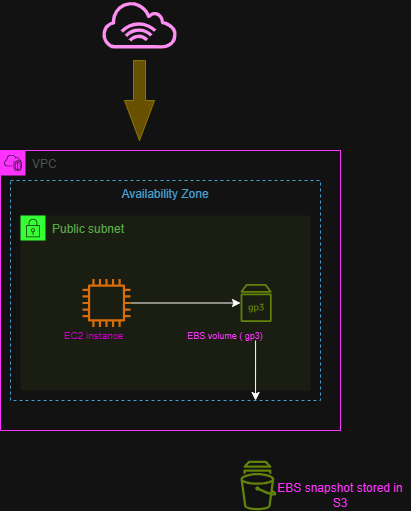

The diagram above was exported from draw.io. Its source (the exported page's mxGraphModel, read from the mxfile embedded in the PNG):
<mxGraphModel dx="1012" dy="622" grid="0" gridSize="10" guides="1" tooltips="1" connect="1" arrows="1" fold="1" page="1" pageScale="1" pageWidth="850" pageHeight="1100" math="0" shadow="0">
  <root>
    <mxCell id="0" />
    <mxCell id="1" parent="0" />
    <mxCell id="JdhT5qP9vH0m8vIYS1JO-2" parent="1" style="sketch=0;outlineConnect=0;dashed=0;verticalLabelPosition=bottom;verticalAlign=top;align=center;html=1;fontSize=12;fontStyle=0;aspect=fixed;pointerEvents=1;shape=mxgraph.aws4.internet_alt1;fillColor=#d80073;strokeColor=#A50040;fontColor=#ffffff;" value="" vertex="1">
      <mxGeometry height="48" width="78" x="340" y="30" as="geometry" />
    </mxCell>
    <mxCell id="JdhT5qP9vH0m8vIYS1JO-3" parent="1" style="points=[[0,0],[0.25,0],[0.5,0],[0.75,0],[1,0],[1,0.25],[1,0.5],[1,0.75],[1,1],[0.75,1],[0.5,1],[0.25,1],[0,1],[0,0.75],[0,0.5],[0,0.25]];outlineConnect=0;gradientColor=none;html=1;whiteSpace=wrap;fontSize=12;fontStyle=0;container=1;pointerEvents=0;collapsible=0;recursiveResize=0;shape=mxgraph.aws4.group;grIcon=mxgraph.aws4.group_vpc2;strokeColor=light-dark(#8C4FFF,#FF33FF);fillColor=none;verticalAlign=top;align=left;spacingLeft=30;fontColor=#AAB7B8;dashed=0;" value="VPC" vertex="1">
      <mxGeometry height="280" width="340" x="240" y="180" as="geometry" />
    </mxCell>
    <mxCell id="JdhT5qP9vH0m8vIYS1JO-6" parent="JdhT5qP9vH0m8vIYS1JO-3" style="fillColor=none;strokeColor=#147EBA;dashed=1;verticalAlign=top;fontStyle=0;fontColor=#147EBA;whiteSpace=wrap;html=1;" value="Availability Zone" vertex="1">
      <mxGeometry height="220" width="310" x="10" y="30" as="geometry" />
    </mxCell>
    <mxCell id="JdhT5qP9vH0m8vIYS1JO-10" parent="JdhT5qP9vH0m8vIYS1JO-3" style="points=[[0,0],[0.25,0],[0.5,0],[0.75,0],[1,0],[1,0.25],[1,0.5],[1,0.75],[1,1],[0.75,1],[0.5,1],[0.25,1],[0,1],[0,0.75],[0,0.5],[0,0.25]];outlineConnect=0;gradientColor=none;html=1;whiteSpace=wrap;fontSize=12;fontStyle=0;container=1;pointerEvents=0;collapsible=0;recursiveResize=0;shape=mxgraph.aws4.group;grIcon=mxgraph.aws4.group_security_group;grStroke=0;strokeColor=light-dark(#7AA116,#33FF33);fillColor=#F2F6E8;verticalAlign=top;align=left;spacingLeft=30;fontColor=#248814;dashed=0;" value="Public subnet" vertex="1">
      <mxGeometry height="175" width="290" x="20" y="65" as="geometry" />
    </mxCell>
    <mxCell id="JdhT5qP9vH0m8vIYS1JO-7" parent="JdhT5qP9vH0m8vIYS1JO-10" style="sketch=0;outlineConnect=0;fontColor=#232F3E;gradientColor=none;fillColor=#ED7100;strokeColor=none;dashed=0;verticalLabelPosition=bottom;verticalAlign=top;align=center;html=1;fontSize=12;fontStyle=0;aspect=fixed;pointerEvents=1;shape=mxgraph.aws4.instance2;points=[];" value="" vertex="1">
      <mxGeometry height="48" width="48" x="62" y="63.5" as="geometry" />
    </mxCell>
    <mxCell id="JdhT5qP9vH0m8vIYS1JO-14" edge="1" parent="JdhT5qP9vH0m8vIYS1JO-10" source="JdhT5qP9vH0m8vIYS1JO-7" style="edgeStyle=orthogonalEdgeStyle;rounded=0;orthogonalLoop=1;jettySize=auto;html=1;" target="JdhT5qP9vH0m8vIYS1JO-8" value="">
      <mxGeometry relative="1" as="geometry" />
    </mxCell>
    <mxCell id="JdhT5qP9vH0m8vIYS1JO-8" parent="JdhT5qP9vH0m8vIYS1JO-10" style="sketch=0;outlineConnect=0;fontColor=#232F3E;gradientColor=none;fillColor=#7AA116;strokeColor=none;dashed=0;verticalLabelPosition=bottom;verticalAlign=top;align=center;html=1;fontSize=12;fontStyle=0;aspect=fixed;pointerEvents=1;shape=mxgraph.aws4.elastic_block_store_volume_gp3;" value="" vertex="1">
      <mxGeometry height="38" width="31.18" x="220" y="68.5" as="geometry" />
    </mxCell>
    <mxCell id="JdhT5qP9vH0m8vIYS1JO-9" parent="JdhT5qP9vH0m8vIYS1JO-10" style="text;html=1;whiteSpace=wrap;strokeColor=none;fillColor=none;align=center;verticalAlign=middle;rounded=0;dashed=1;dashPattern=1 4;" value="&lt;font style=&quot;font-size: 10px; color: light-dark(rgb(0, 0, 0), rgb(204, 0, 204));&quot;&gt;EC2 instance&amp;nbsp;&lt;/font&gt;" vertex="1">
      <mxGeometry height="30" width="90" x="30" y="105" as="geometry" />
    </mxCell>
    <mxCell id="JdhT5qP9vH0m8vIYS1JO-18" edge="1" parent="JdhT5qP9vH0m8vIYS1JO-10" style="edgeStyle=elbowEdgeStyle;rounded=0;orthogonalLoop=1;jettySize=auto;html=1;exitX=0.557;exitY=-0.003;exitDx=0;exitDy=0;exitPerimeter=0;" value="">
      <mxGeometry relative="1" as="geometry">
        <mxPoint x="235.08999999999997" y="125" as="sourcePoint" />
        <mxPoint x="235.0863" y="185.02388718077907" as="targetPoint" />
      </mxGeometry>
    </mxCell>
    <mxCell id="JdhT5qP9vH0m8vIYS1JO-11" parent="JdhT5qP9vH0m8vIYS1JO-3" style="text;html=1;whiteSpace=wrap;strokeColor=none;fillColor=none;align=center;verticalAlign=middle;rounded=0;" value="&lt;font style=&quot;font-size: 9px; color: light-dark(rgb(0, 0, 0), rgb(255, 51, 255));&quot;&gt;EBS volume ( gp3)&lt;/font&gt;" vertex="1">
      <mxGeometry height="30" width="170" x="140" y="170" as="geometry" />
    </mxCell>
    <mxCell id="JdhT5qP9vH0m8vIYS1JO-5" parent="1" style="html=1;shadow=0;dashed=0;align=center;verticalAlign=middle;shape=mxgraph.arrows2.arrow;dy=0.6;dx=40;direction=south;notch=0;fillColor=#e3c800;fontColor=#000000;strokeColor=#B09500;" value="" vertex="1">
      <mxGeometry height="80" width="30" x="364" y="90" as="geometry" />
    </mxCell>
    <mxCell id="JdhT5qP9vH0m8vIYS1JO-16" parent="1" style="sketch=0;outlineConnect=0;fontColor=#232F3E;gradientColor=none;fillColor=#7AA116;strokeColor=none;dashed=0;verticalLabelPosition=bottom;verticalAlign=top;align=center;html=1;fontSize=12;fontStyle=0;aspect=fixed;pointerEvents=1;shape=mxgraph.aws4.snapshot;" value="" vertex="1">
      <mxGeometry height="50" width="35.9" x="480" y="490" as="geometry" />
    </mxCell>
    <mxCell id="JdhT5qP9vH0m8vIYS1JO-19" parent="1" style="text;html=1;whiteSpace=wrap;strokeColor=none;fillColor=none;align=center;verticalAlign=middle;rounded=0;" value="&lt;span style=&quot;color: light-dark(rgb(0, 0, 0), rgb(255, 51, 255));&quot;&gt;EBS snapshot stored in S3&lt;/span&gt;" vertex="1">
      <mxGeometry height="30" width="140" x="510" y="510" as="geometry" />
    </mxCell>
  </root>
</mxGraphModel>